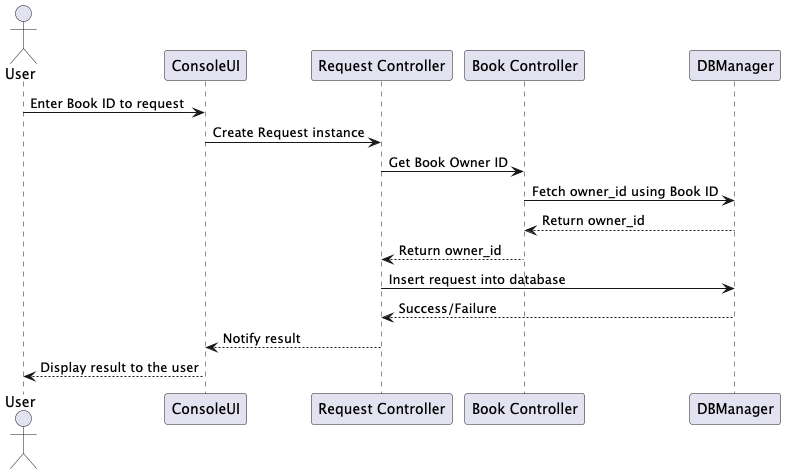

The diagram above was rendered by PlantUML. Its source (embedded in the PNG):
@startuml
actor User as U
participant "ConsoleUI" as UI
participant "Request Controller" as RC
participant "Book Controller" as BC
participant "DBManager" as DB

U -> UI: Enter Book ID to request
UI -> RC: Create Request instance
RC -> BC: Get Book Owner ID
BC -> DB: Fetch owner_id using Book ID
DB --> BC: Return owner_id
BC --> RC: Return owner_id
RC -> DB: Insert request into database
DB --> RC: Success/Failure
RC --> UI: Notify result
UI --> U: Display result to the user
@enduml